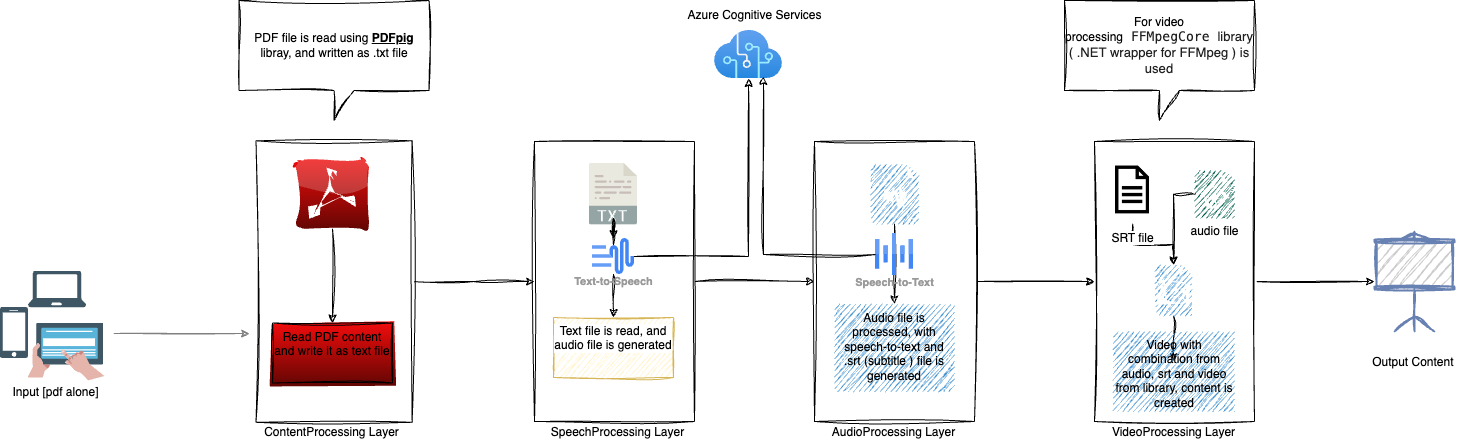

The diagram above was exported from draw.io. Its source (the exported page's mxGraphModel, read from the mxfile embedded in the PNG):
<mxGraphModel dx="1244" dy="803" grid="1" gridSize="10" guides="1" tooltips="1" connect="1" arrows="1" fold="1" page="1" pageScale="1" pageWidth="1169" pageHeight="827" math="0" shadow="0">
  <root>
    <mxCell id="0" />
    <mxCell id="1" parent="0" />
    <mxCell id="AcxdMaKK0mU5kZiv2lnr-49" style="edgeStyle=elbowEdgeStyle;rounded=0;orthogonalLoop=1;jettySize=auto;elbow=vertical;html=1;strokeColor=#808080;exitX=1.016;exitY=0.498;exitDx=0;exitDy=0;exitPerimeter=0;sketch=1;curveFitting=1;jiggle=2;" parent="1" edge="1">
      <mxGeometry relative="1" as="geometry">
        <mxPoint x="259.29999999999995" y="472.9000000000001" as="sourcePoint" />
        <mxPoint x="395" y="473" as="targetPoint" />
      </mxGeometry>
    </mxCell>
    <mxCell id="HoT-Beroih_YoZNH5ODc-1" value="" style="shape=image;verticalLabelPosition=bottom;labelBackgroundColor=#ffffff;verticalAlign=top;aspect=fixed;imageAspect=0;image=data:image/svg+xml,(base64 omitted: 3664 chars);noLabel=0;labelBorderColor=none;textShadow=0;sketch=1;curveFitting=1;jiggle=2;" vertex="1" parent="1">
      <mxGeometry x="146" y="447" width="28" height="51" as="geometry" />
    </mxCell>
    <mxCell id="HoT-Beroih_YoZNH5ODc-2" value="" style="shape=image;verticalLabelPosition=bottom;labelBackgroundColor=#ffffff;verticalAlign=top;aspect=fixed;imageAspect=0;image=data:image/svg+xml,(base64 omitted: 2772 chars);noLabel=0;labelBorderColor=none;textShadow=0;sketch=1;curveFitting=1;jiggle=2;" vertex="1" parent="1">
      <mxGeometry x="174" y="410.5" width="58" height="37" as="geometry" />
    </mxCell>
    <mxCell id="HoT-Beroih_YoZNH5ODc-3" value="" style="shape=image;verticalLabelPosition=bottom;labelBackgroundColor=#ffffff;verticalAlign=top;aspect=fixed;imageAspect=0;image=data:image/svg+xml,(base64 omitted: 19212 chars);noLabel=0;labelBorderColor=none;textShadow=0;sketch=1;curveFitting=1;jiggle=2;" vertex="1" parent="1">
      <mxGeometry x="173.5" y="462.5" width="77" height="58" as="geometry" />
    </mxCell>
    <mxCell id="HoT-Beroih_YoZNH5ODc-5" value="Input [pdf alone]" style="text;html=1;align=center;verticalAlign=middle;resizable=0;points=[];autosize=1;strokeColor=none;fillColor=none;sketch=1;curveFitting=1;jiggle=2;" vertex="1" parent="1">
      <mxGeometry x="146" y="517" width="110" height="30" as="geometry" />
    </mxCell>
    <mxCell id="HoT-Beroih_YoZNH5ODc-25" style="edgeStyle=orthogonalEdgeStyle;rounded=0;orthogonalLoop=1;jettySize=auto;html=1;entryX=0;entryY=0.5;entryDx=0;entryDy=0;sketch=1;curveFitting=1;jiggle=2;" edge="1" parent="1" source="HoT-Beroih_YoZNH5ODc-6" target="HoT-Beroih_YoZNH5ODc-13">
      <mxGeometry relative="1" as="geometry" />
    </mxCell>
    <mxCell id="HoT-Beroih_YoZNH5ODc-6" value="" style="rounded=0;whiteSpace=wrap;html=1;rotation=90;sketch=1;curveFitting=1;jiggle=2;" vertex="1" parent="1">
      <mxGeometry x="338.79" y="342.97" width="281.56" height="156.13" as="geometry" />
    </mxCell>
    <mxCell id="HoT-Beroih_YoZNH5ODc-7" value="ContentProcessing Layer" style="text;html=1;align=center;verticalAlign=middle;resizable=0;points=[];autosize=1;strokeColor=none;fillColor=none;sketch=1;curveFitting=1;jiggle=2;" vertex="1" parent="1">
      <mxGeometry x="397" y="557" width="160" height="30" as="geometry" />
    </mxCell>
    <mxCell id="HoT-Beroih_YoZNH5ODc-11" value="" style="edgeStyle=orthogonalEdgeStyle;rounded=0;orthogonalLoop=1;jettySize=auto;html=1;sketch=1;curveFitting=1;jiggle=2;" edge="1" parent="1" source="HoT-Beroih_YoZNH5ODc-8" target="HoT-Beroih_YoZNH5ODc-10">
      <mxGeometry relative="1" as="geometry" />
    </mxCell>
    <mxCell id="HoT-Beroih_YoZNH5ODc-8" value="" style="dashed=0;outlineConnect=0;html=1;align=center;labelPosition=center;verticalLabelPosition=bottom;verticalAlign=top;shape=mxgraph.webicons.adobe_pdf;fillColor=#F40C0C;gradientColor=#610603;sketch=1;curveFitting=1;jiggle=2;" vertex="1" parent="1">
      <mxGeometry x="441.5" y="299" width="73" height="69.37" as="geometry" />
    </mxCell>
    <mxCell id="HoT-Beroih_YoZNH5ODc-10" value="Read PDF content and write it as text file" style="whiteSpace=wrap;html=1;verticalAlign=top;fillColor=#F40C0C;dashed=0;gradientColor=#610603;sketch=1;curveFitting=1;jiggle=2;" vertex="1" parent="1">
      <mxGeometry x="418" y="462.5" width="120" height="60" as="geometry" />
    </mxCell>
    <mxCell id="HoT-Beroih_YoZNH5ODc-23" style="edgeStyle=orthogonalEdgeStyle;rounded=0;orthogonalLoop=1;jettySize=auto;html=1;entryX=0;entryY=0.5;entryDx=0;entryDy=0;sketch=1;curveFitting=1;jiggle=2;" edge="1" parent="1" source="HoT-Beroih_YoZNH5ODc-13" target="HoT-Beroih_YoZNH5ODc-18">
      <mxGeometry relative="1" as="geometry" />
    </mxCell>
    <mxCell id="HoT-Beroih_YoZNH5ODc-13" value="" style="rounded=0;whiteSpace=wrap;html=1;sketch=1;curveFitting=1;jiggle=2;" vertex="1" parent="1">
      <mxGeometry x="680" y="281" width="160" height="280" as="geometry" />
    </mxCell>
    <mxCell id="HoT-Beroih_YoZNH5ODc-14" value="SpeechProcessing Layer" style="text;html=1;align=center;verticalAlign=middle;resizable=0;points=[];autosize=1;strokeColor=none;fillColor=none;sketch=1;curveFitting=1;jiggle=2;" vertex="1" parent="1">
      <mxGeometry x="683" y="557" width="160" height="30" as="geometry" />
    </mxCell>
    <mxCell id="HoT-Beroih_YoZNH5ODc-17" value="" style="edgeStyle=orthogonalEdgeStyle;rounded=0;orthogonalLoop=1;jettySize=auto;html=1;sketch=1;curveFitting=1;jiggle=2;" edge="1" parent="1" source="HoT-Beroih_YoZNH5ODc-49" target="HoT-Beroih_YoZNH5ODc-16">
      <mxGeometry relative="1" as="geometry" />
    </mxCell>
    <mxCell id="HoT-Beroih_YoZNH5ODc-15" value="" style="shape=image;verticalLabelPosition=bottom;labelBackgroundColor=#ffffff;verticalAlign=top;aspect=fixed;imageAspect=0;image=data:image/svg+xml,(base64 omitted: 10252 chars);sketch=1;curveFitting=1;jiggle=2;" vertex="1" parent="1">
      <mxGeometry x="735" y="302.83" width="48" height="61.71" as="geometry" />
    </mxCell>
    <mxCell id="HoT-Beroih_YoZNH5ODc-16" value="Text file is read, and audio file is generated" style="whiteSpace=wrap;html=1;verticalAlign=top;labelBackgroundColor=#ffffff;fillColor=#fff2cc;strokeColor=#d6b656;gradientColor=none;sketch=1;curveFitting=1;jiggle=2;" vertex="1" parent="1">
      <mxGeometry x="699" y="457.005" width="120" height="60" as="geometry" />
    </mxCell>
    <mxCell id="HoT-Beroih_YoZNH5ODc-28" style="edgeStyle=orthogonalEdgeStyle;rounded=0;orthogonalLoop=1;jettySize=auto;html=1;entryX=0;entryY=0.5;entryDx=0;entryDy=0;sketch=1;curveFitting=1;jiggle=2;" edge="1" parent="1" source="HoT-Beroih_YoZNH5ODc-18" target="HoT-Beroih_YoZNH5ODc-26">
      <mxGeometry relative="1" as="geometry" />
    </mxCell>
    <mxCell id="HoT-Beroih_YoZNH5ODc-18" value="" style="rounded=0;whiteSpace=wrap;html=1;sketch=1;curveFitting=1;jiggle=2;" vertex="1" parent="1">
      <mxGeometry x="960" y="281" width="160" height="280" as="geometry" />
    </mxCell>
    <mxCell id="HoT-Beroih_YoZNH5ODc-19" value="AudioProcessing Layer" style="text;html=1;align=center;verticalAlign=middle;resizable=0;points=[];autosize=1;strokeColor=none;fillColor=none;sketch=1;curveFitting=1;jiggle=2;" vertex="1" parent="1">
      <mxGeometry x="964" y="557" width="150" height="30" as="geometry" />
    </mxCell>
    <mxCell id="HoT-Beroih_YoZNH5ODc-22" value="" style="edgeStyle=orthogonalEdgeStyle;rounded=0;orthogonalLoop=1;jettySize=auto;html=1;sketch=1;curveFitting=1;jiggle=2;" edge="1" parent="1" source="HoT-Beroih_YoZNH5ODc-20" target="HoT-Beroih_YoZNH5ODc-21">
      <mxGeometry relative="1" as="geometry" />
    </mxCell>
    <mxCell id="HoT-Beroih_YoZNH5ODc-20" value="" style="shadow=0;dashed=0;html=1;strokeColor=none;fillColor=#4495D1;labelPosition=center;verticalLabelPosition=bottom;verticalAlign=top;align=center;outlineConnect=0;shape=mxgraph.veeam.audio_file;sketch=1;curveFitting=1;jiggle=2;" vertex="1" parent="1">
      <mxGeometry x="1016.1" y="303.83" width="47.8" height="59.8" as="geometry" />
    </mxCell>
    <mxCell id="HoT-Beroih_YoZNH5ODc-21" value="Audio file is processed, with speech-to-text and .srt (subtitle ) file is generated" style="whiteSpace=wrap;html=1;verticalAlign=top;fillColor=#4495D1;strokeColor=none;shadow=0;dashed=0;sketch=1;curveFitting=1;jiggle=2;" vertex="1" parent="1">
      <mxGeometry x="980" y="443.53" width="120" height="87.47" as="geometry" />
    </mxCell>
    <mxCell id="HoT-Beroih_YoZNH5ODc-45" style="edgeStyle=orthogonalEdgeStyle;rounded=0;orthogonalLoop=1;jettySize=auto;html=1;sketch=1;curveFitting=1;jiggle=2;" edge="1" parent="1" source="HoT-Beroih_YoZNH5ODc-26" target="HoT-Beroih_YoZNH5ODc-44">
      <mxGeometry relative="1" as="geometry" />
    </mxCell>
    <mxCell id="HoT-Beroih_YoZNH5ODc-26" value="" style="rounded=0;whiteSpace=wrap;html=1;sketch=1;curveFitting=1;jiggle=2;" vertex="1" parent="1">
      <mxGeometry x="1240" y="281" width="160" height="280" as="geometry" />
    </mxCell>
    <mxCell id="HoT-Beroih_YoZNH5ODc-27" value="VideoProcessing Layer" style="text;html=1;align=center;verticalAlign=middle;resizable=0;points=[];autosize=1;strokeColor=none;fillColor=none;sketch=1;curveFitting=1;jiggle=2;" vertex="1" parent="1">
      <mxGeometry x="1244" y="557" width="150" height="30" as="geometry" />
    </mxCell>
    <mxCell id="HoT-Beroih_YoZNH5ODc-39" value="" style="edgeStyle=orthogonalEdgeStyle;rounded=0;orthogonalLoop=1;jettySize=auto;html=1;sketch=1;curveFitting=1;jiggle=2;" edge="1" parent="1" source="HoT-Beroih_YoZNH5ODc-30" target="HoT-Beroih_YoZNH5ODc-33">
      <mxGeometry relative="1" as="geometry" />
    </mxCell>
    <mxCell id="HoT-Beroih_YoZNH5ODc-30" value="SRT file" style="shape=image;html=1;verticalAlign=top;verticalLabelPosition=bottom;labelBackgroundColor=#ffffff;imageAspect=0;aspect=fixed;image=https://cdn3.iconfinder.com/data/icons/geosm-e-commerce/48/file-128.png;sketch=1;curveFitting=1;jiggle=2;" vertex="1" parent="1">
      <mxGeometry x="1244" y="295.31" width="68.32" height="68.32" as="geometry" />
    </mxCell>
    <mxCell id="HoT-Beroih_YoZNH5ODc-42" value="" style="edgeStyle=orthogonalEdgeStyle;rounded=0;orthogonalLoop=1;jettySize=auto;html=1;sketch=1;curveFitting=1;jiggle=2;" edge="1" parent="1" source="HoT-Beroih_YoZNH5ODc-31" target="HoT-Beroih_YoZNH5ODc-33">
      <mxGeometry relative="1" as="geometry" />
    </mxCell>
    <mxCell id="HoT-Beroih_YoZNH5ODc-31" value="audio file&lt;div&gt;&lt;br&gt;&lt;/div&gt;" style="sketch=1;pointerEvents=1;shadow=0;dashed=0;html=1;strokeColor=none;fillColor=#005F4B;labelPosition=center;verticalLabelPosition=bottom;verticalAlign=top;align=center;outlineConnect=0;shape=mxgraph.veeam2.audio_file;curveFitting=1;jiggle=2;" vertex="1" parent="1">
      <mxGeometry x="1340" y="310.15" width="40" height="47.17" as="geometry" />
    </mxCell>
    <mxCell id="HoT-Beroih_YoZNH5ODc-38" value="" style="edgeStyle=orthogonalEdgeStyle;rounded=0;orthogonalLoop=1;jettySize=auto;html=1;sketch=1;curveFitting=1;jiggle=2;" edge="1" parent="1" source="HoT-Beroih_YoZNH5ODc-33">
      <mxGeometry relative="1" as="geometry">
        <mxPoint x="1319" y="501" as="targetPoint" />
      </mxGeometry>
    </mxCell>
    <mxCell id="HoT-Beroih_YoZNH5ODc-33" value="" style="shadow=0;dashed=0;html=1;strokeColor=none;fillColor=#4495D1;labelPosition=center;verticalLabelPosition=bottom;verticalAlign=top;align=center;outlineConnect=0;shape=mxgraph.veeam.video_file;sketch=1;curveFitting=1;jiggle=2;" vertex="1" parent="1">
      <mxGeometry x="1300.6" y="404.6" width="36.8" height="50.8" as="geometry" />
    </mxCell>
    <mxCell id="HoT-Beroih_YoZNH5ODc-43" value="Video with combination from audio, srt and video from library, content is created" style="whiteSpace=wrap;html=1;verticalAlign=top;fillColor=#4495D1;strokeColor=none;shadow=0;dashed=0;sketch=1;curveFitting=1;jiggle=2;" vertex="1" parent="1">
      <mxGeometry x="1258.5" y="471" width="121.5" height="80" as="geometry" />
    </mxCell>
    <mxCell id="HoT-Beroih_YoZNH5ODc-44" value="" style="fontColor=#0066CC;verticalAlign=top;verticalLabelPosition=bottom;labelPosition=center;align=center;html=1;outlineConnect=0;fillColor=#CCCCCC;strokeColor=#6881B3;gradientColor=none;gradientDirection=north;strokeWidth=2;shape=mxgraph.networks.video_projector_screen;sketch=1;curveFitting=1;jiggle=2;" vertex="1" parent="1">
      <mxGeometry x="1520" y="371" width="80" height="100" as="geometry" />
    </mxCell>
    <mxCell id="HoT-Beroih_YoZNH5ODc-46" value="Output Content&amp;nbsp;" style="text;html=1;align=center;verticalAlign=middle;resizable=0;points=[];autosize=1;strokeColor=none;fillColor=none;sketch=1;curveFitting=1;jiggle=2;" vertex="1" parent="1">
      <mxGeometry x="1505" y="487" width="110" height="30" as="geometry" />
    </mxCell>
    <mxCell id="HoT-Beroih_YoZNH5ODc-48" value="PDF file is read using &lt;b&gt;&lt;u&gt;PDFpig&lt;/u&gt;&lt;/b&gt; libray, and written as .txt file" style="shape=callout;whiteSpace=wrap;html=1;perimeter=calloutPerimeter;sketch=1;curveFitting=1;jiggle=2;" vertex="1" parent="1">
      <mxGeometry x="384.57" y="140" width="190" height="120" as="geometry" />
    </mxCell>
    <mxCell id="HoT-Beroih_YoZNH5ODc-50" value="" style="edgeStyle=orthogonalEdgeStyle;rounded=0;orthogonalLoop=1;jettySize=auto;html=1;sketch=1;curveFitting=1;jiggle=2;" edge="1" parent="1" source="HoT-Beroih_YoZNH5ODc-15" target="HoT-Beroih_YoZNH5ODc-49">
      <mxGeometry relative="1" as="geometry">
        <mxPoint x="759" y="365" as="sourcePoint" />
        <mxPoint x="759" y="457" as="targetPoint" />
      </mxGeometry>
    </mxCell>
    <mxCell id="HoT-Beroih_YoZNH5ODc-56" style="edgeStyle=orthogonalEdgeStyle;rounded=0;orthogonalLoop=1;jettySize=auto;html=1;sketch=1;curveFitting=1;jiggle=2;" edge="1" parent="1" source="HoT-Beroih_YoZNH5ODc-49" target="HoT-Beroih_YoZNH5ODc-53">
      <mxGeometry relative="1" as="geometry" />
    </mxCell>
    <mxCell id="HoT-Beroih_YoZNH5ODc-49" value="Text-to-Speech" style="sketch=1;html=1;verticalAlign=top;labelPosition=center;verticalLabelPosition=bottom;align=center;spacingTop=-6;fontSize=11;fontStyle=1;fontColor=#999999;shape=image;aspect=fixed;imageAspect=0;image=data:image/svg+xml,(base64 omitted: 1240 chars);curveFitting=1;jiggle=2;" vertex="1" parent="1">
      <mxGeometry x="738" y="378" width="42" height="36" as="geometry" />
    </mxCell>
    <mxCell id="HoT-Beroih_YoZNH5ODc-51" value="Speech-to-Text" style="sketch=1;html=1;verticalAlign=top;labelPosition=center;verticalLabelPosition=bottom;align=center;spacingTop=-6;fontSize=11;fontStyle=1;fontColor=#999999;shape=image;aspect=fixed;imageAspect=0;image=data:image/svg+xml,(base64 omitted: 532 chars);curveFitting=1;jiggle=2;" vertex="1" parent="1">
      <mxGeometry x="1021" y="373" width="38" height="42" as="geometry" />
    </mxCell>
    <mxCell id="HoT-Beroih_YoZNH5ODc-52" value="For video processing&lt;font face=&quot;JetBrains Mono, monospace&quot; color=&quot;#202020&quot;&gt;&lt;span style=&quot;font-size: 13.0667px; background-color: rgb(255, 255, 255);&quot;&gt;&amp;nbsp;&lt;/span&gt;&lt;/font&gt;&lt;span style=&quot;font-family: &amp;quot;JetBrains Mono&amp;quot;, monospace; font-size: 9.8pt; background-color: rgb(255, 255, 255); color: rgb(32, 32, 32);&quot;&gt;FFMpegCore &lt;/span&gt;&lt;span style=&quot;font-size: 9.8pt; background-color: rgb(255, 255, 255); color: rgb(32, 32, 32);&quot;&gt;library ( .NET wrapper for FFMpeg ) is used&lt;/span&gt;" style="shape=callout;whiteSpace=wrap;html=1;perimeter=calloutPerimeter;sketch=1;curveFitting=1;jiggle=2;" vertex="1" parent="1">
      <mxGeometry x="1210" y="140" width="190" height="120" as="geometry" />
    </mxCell>
    <mxCell id="HoT-Beroih_YoZNH5ODc-53" value="" style="image;aspect=fixed;html=1;points=[];align=center;fontSize=12;image=img/lib/azure2/ai_machine_learning/Cognitive_Services.svg;sketch=1;curveFitting=1;jiggle=2;" vertex="1" parent="1">
      <mxGeometry x="860" y="170" width="68" height="48" as="geometry" />
    </mxCell>
    <mxCell id="HoT-Beroih_YoZNH5ODc-57" style="edgeStyle=orthogonalEdgeStyle;rounded=0;orthogonalLoop=1;jettySize=auto;html=1;entryX=0.721;entryY=0.958;entryDx=0;entryDy=0;entryPerimeter=0;sketch=1;curveFitting=1;jiggle=2;" edge="1" parent="1" source="HoT-Beroih_YoZNH5ODc-51" target="HoT-Beroih_YoZNH5ODc-53">
      <mxGeometry relative="1" as="geometry" />
    </mxCell>
    <mxCell id="HoT-Beroih_YoZNH5ODc-58" value="Azure Cognitive Services" style="text;html=1;align=center;verticalAlign=middle;resizable=0;points=[];autosize=1;strokeColor=none;fillColor=none;sketch=1;curveFitting=1;jiggle=2;" vertex="1" parent="1">
      <mxGeometry x="820" y="140" width="160" height="30" as="geometry" />
    </mxCell>
  </root>
</mxGraphModel>